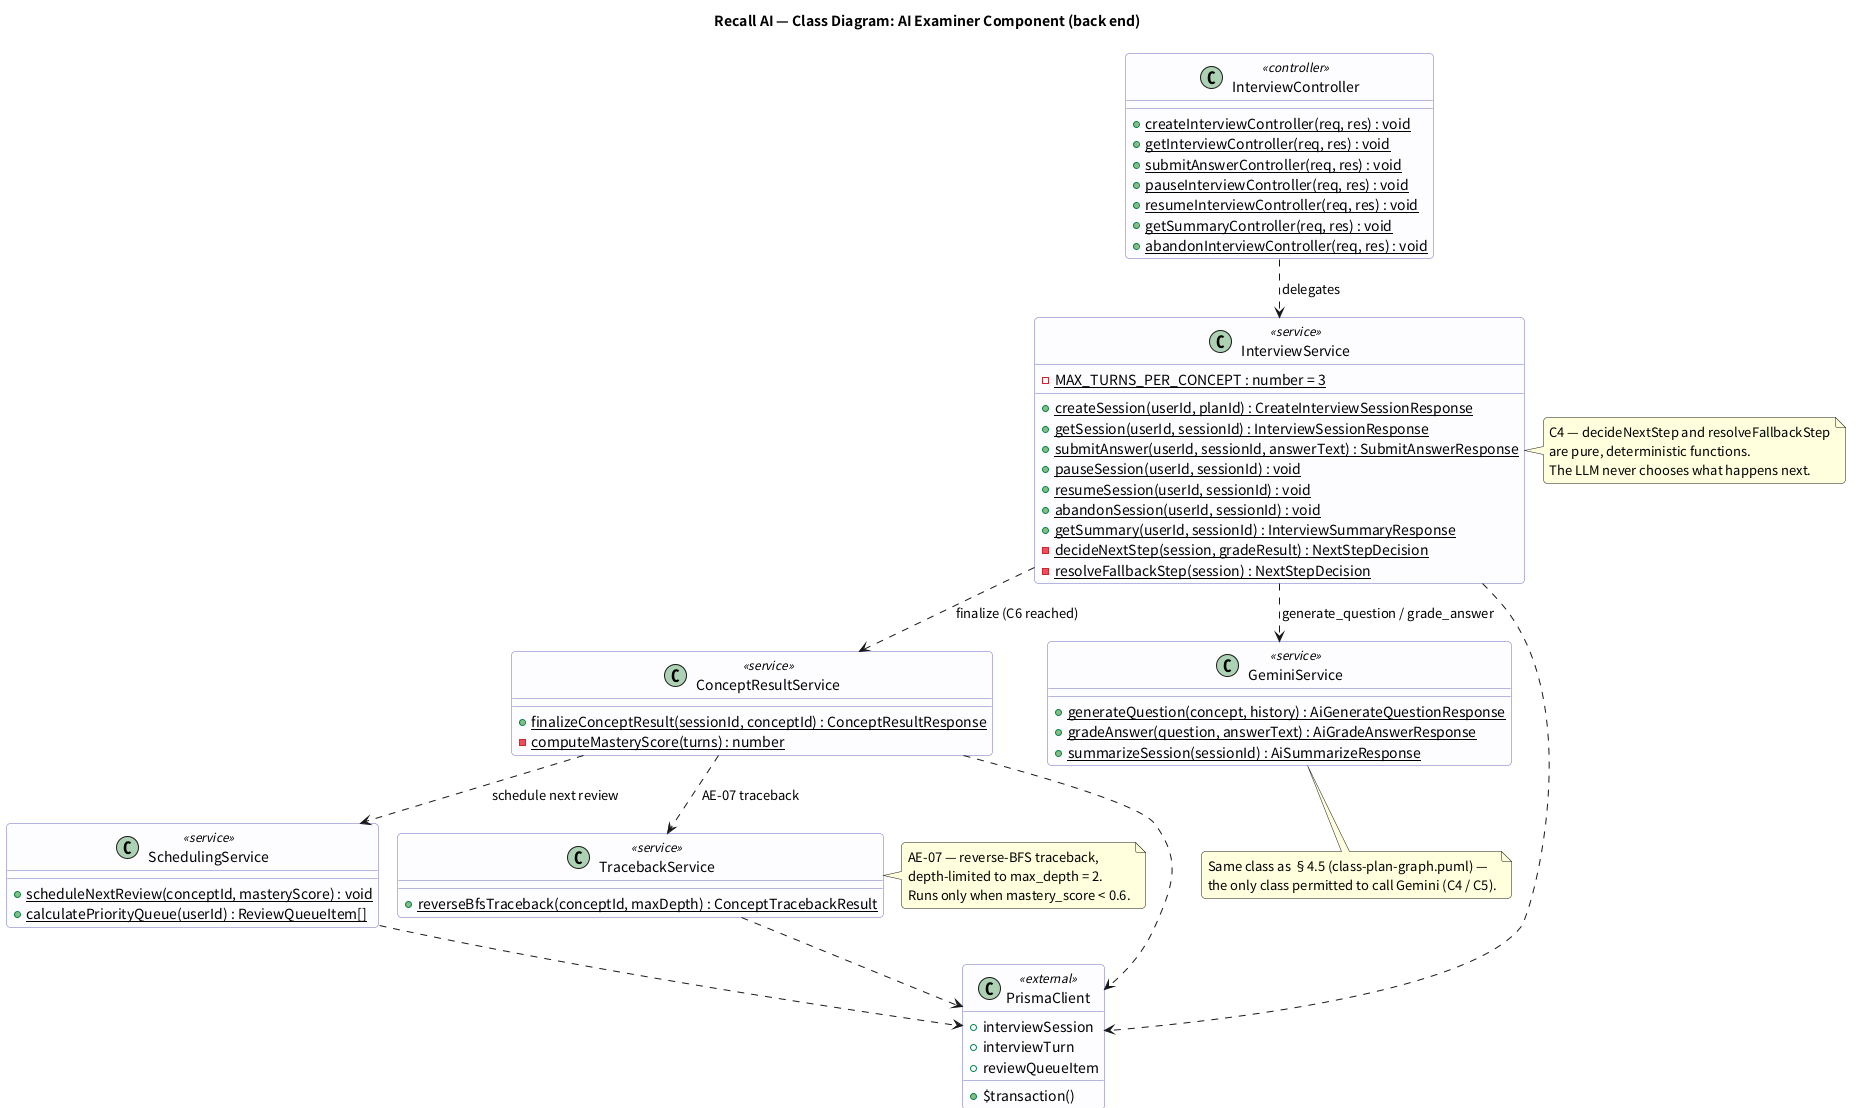

The diagram above was rendered by PlantUML. Its source (embedded in the PNG):
@startuml RecallAI-ClassDiagram-AIExaminer
!pragma layout smetana
' SAD Section 4.7 — Component: AI Examiner (Interview state machine + Scheduling & Remediation Engine). Issue #111 (PA4).
' Companion to state-interview.puml (behaviour) — this is the static structure behind it.
skinparam shadowing false
skinparam roundcorner 8
skinparam class {
  BackgroundColor #FDFDFF
  BorderColor #6A6AC0
}
title Recall AI — Class Diagram: AI Examiner Component (back end)

class InterviewController <<controller>> {
  +{static} createInterviewController(req, res) : void
  +{static} getInterviewController(req, res) : void
  +{static} submitAnswerController(req, res) : void
  +{static} pauseInterviewController(req, res) : void
  +{static} resumeInterviewController(req, res) : void
  +{static} getSummaryController(req, res) : void
  +{static} abandonInterviewController(req, res) : void
}

class InterviewService <<service>> {
  -{static} MAX_TURNS_PER_CONCEPT : number = 3
  +{static} createSession(userId, planId) : CreateInterviewSessionResponse
  +{static} getSession(userId, sessionId) : InterviewSessionResponse
  +{static} submitAnswer(userId, sessionId, answerText) : SubmitAnswerResponse
  +{static} pauseSession(userId, sessionId) : void
  +{static} resumeSession(userId, sessionId) : void
  +{static} abandonSession(userId, sessionId) : void
  +{static} getSummary(userId, sessionId) : InterviewSummaryResponse
  -{static} decideNextStep(session, gradeResult) : NextStepDecision
  -{static} resolveFallbackStep(session) : NextStepDecision
}

class ConceptResultService <<service>> {
  +{static} finalizeConceptResult(sessionId, conceptId) : ConceptResultResponse
  -{static} computeMasteryScore(turns) : number
}

class SchedulingService <<service>> {
  +{static} scheduleNextReview(conceptId, masteryScore) : void
  +{static} calculatePriorityQueue(userId) : ReviewQueueItem[]
}

class TracebackService <<service>> {
  +{static} reverseBfsTraceback(conceptId, maxDepth) : ConceptTracebackResult
}

class GeminiService <<service>> {
  +{static} generateQuestion(concept, history) : AiGenerateQuestionResponse
  +{static} gradeAnswer(question, answerText) : AiGradeAnswerResponse
  +{static} summarizeSession(sessionId) : AiSummarizeResponse
}
note bottom of GeminiService
  Same class as §4.5 (class-plan-graph.puml) —
  the only class permitted to call Gemini (C4 / C5).
end note

class PrismaClient <<external>> {
  +interviewSession
  +interviewTurn
  +reviewQueueItem
  +$transaction()
}

InterviewController ..> InterviewService : delegates
InterviewService ..> GeminiService : generate_question / grade_answer
InterviewService ..> ConceptResultService : finalize (C6 reached)
ConceptResultService ..> SchedulingService : schedule next review
ConceptResultService ..> TracebackService : AE-07 traceback
InterviewService ..> PrismaClient
ConceptResultService ..> PrismaClient
SchedulingService ..> PrismaClient
TracebackService ..> PrismaClient

note right of InterviewService
  C4 — decideNextStep and resolveFallbackStep
  are pure, deterministic functions.
  The LLM never chooses what happens next.
end note

note right of TracebackService
  AE-07 — reverse-BFS traceback,
  depth-limited to max_depth = 2.
  Runs only when mastery_score < 0.6.
end note

@enduml